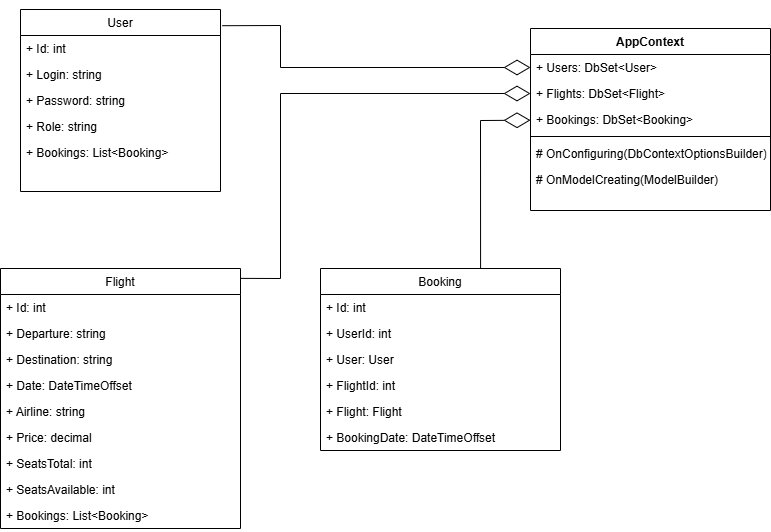

The diagram above was exported from draw.io. Its source (the exported page's mxGraphModel, read from the mxfile embedded in the PNG):
<mxGraphModel dx="1611" dy="671" grid="1" gridSize="10" guides="1" tooltips="1" connect="1" arrows="1" fold="1" page="1" pageScale="1" pageWidth="827" pageHeight="1169" math="0" shadow="0">
  <root>
    <mxCell id="0" />
    <mxCell id="1" parent="0" />
    <mxCell id="AppContext" value="AppContext" style="swimlane;fontStyle=1;align=center;verticalAlign=top;childLayout=stackLayout;horizontal=1;startSize=26;horizontalStack=0;resizeParent=1;resizeLast=0;collapsible=1;marginBottom=0;rounded=0;shadow=0;strokeWidth=1;" vertex="1" parent="1">
      <mxGeometry x="550" y="300" width="240" height="182" as="geometry" />
    </mxCell>
    <mxCell id="AppContextField1" value="+ Users: DbSet&lt;User&gt;" style="text;align=left;verticalAlign=top;spacingLeft=4;spacingRight=4;overflow=hidden;rotatable=0;points=[[0,0.5],[1,0.5]];portConstraint=eastwest;" vertex="1" parent="AppContext">
      <mxGeometry y="26" width="240" height="26" as="geometry" />
    </mxCell>
    <mxCell id="AppContextField2" value="+ Flights: DbSet&lt;Flight&gt;" style="text;align=left;verticalAlign=top;spacingLeft=4;spacingRight=4;overflow=hidden;rotatable=0;points=[[0,0.5],[1,0.5]];portConstraint=eastwest;" vertex="1" parent="AppContext">
      <mxGeometry y="52" width="240" height="26" as="geometry" />
    </mxCell>
    <mxCell id="AppContextField3" value="+ Bookings: DbSet&lt;Booking&gt;" style="text;align=left;verticalAlign=top;spacingLeft=4;spacingRight=4;overflow=hidden;rotatable=0;points=[[0,0.5],[1,0.5]];portConstraint=eastwest;" vertex="1" parent="AppContext">
      <mxGeometry y="78" width="240" height="26" as="geometry" />
    </mxCell>
    <mxCell id="AppContextSeparator" value="" style="line;html=1;strokeWidth=1;align=left;verticalAlign=middle;spacingTop=-1;spacingLeft=3;spacingRight=3;rotatable=0;labelPosition=right;points=[];portConstraint=eastwest;" vertex="1" parent="AppContext">
      <mxGeometry y="104" width="240" height="8" as="geometry" />
    </mxCell>
    <mxCell id="AppContextMethod1" value="# OnConfiguring(DbContextOptionsBuilder)" style="text;align=left;verticalAlign=top;spacingLeft=4;spacingRight=4;overflow=hidden;rotatable=0;points=[[0,0.5],[1,0.5]];portConstraint=eastwest;" vertex="1" parent="AppContext">
      <mxGeometry y="112" width="240" height="26" as="geometry" />
    </mxCell>
    <mxCell id="AppContextMethod2" value="# OnModelCreating(ModelBuilder)" style="text;align=left;verticalAlign=top;spacingLeft=4;spacingRight=4;overflow=hidden;rotatable=0;points=[[0,0.5],[1,0.5]];portConstraint=eastwest;" vertex="1" parent="AppContext">
      <mxGeometry y="138" width="240" height="26" as="geometry" />
    </mxCell>
    <mxCell id="User" value="User" style="swimlane;fontStyle=0;align=center;verticalAlign=top;childLayout=stackLayout;horizontal=1;startSize=26;horizontalStack=0;resizeParent=1;resizeLast=0;collapsible=1;marginBottom=0;rounded=0;shadow=0;strokeWidth=1;" vertex="1" parent="1">
      <mxGeometry x="40" y="281" width="200" height="182" as="geometry" />
    </mxCell>
    <mxCell id="UserField1" value="+ Id: int" style="text;align=left;verticalAlign=top;spacingLeft=4;spacingRight=4;overflow=hidden;rotatable=0;points=[[0,0.5],[1,0.5]];portConstraint=eastwest;" vertex="1" parent="User">
      <mxGeometry y="26" width="200" height="26" as="geometry" />
    </mxCell>
    <mxCell id="UserField2" value="+ Login: string" style="text;align=left;verticalAlign=top;spacingLeft=4;spacingRight=4;overflow=hidden;rotatable=0;points=[[0,0.5],[1,0.5]];portConstraint=eastwest;" vertex="1" parent="User">
      <mxGeometry y="52" width="200" height="26" as="geometry" />
    </mxCell>
    <mxCell id="UserField3" value="+ Password: string" style="text;align=left;verticalAlign=top;spacingLeft=4;spacingRight=4;overflow=hidden;rotatable=0;points=[[0,0.5],[1,0.5]];portConstraint=eastwest;" vertex="1" parent="User">
      <mxGeometry y="78" width="200" height="26" as="geometry" />
    </mxCell>
    <mxCell id="UserField4" value="+ Role: string" style="text;align=left;verticalAlign=top;spacingLeft=4;spacingRight=4;overflow=hidden;rotatable=0;points=[[0,0.5],[1,0.5]];portConstraint=eastwest;" vertex="1" parent="User">
      <mxGeometry y="104" width="200" height="26" as="geometry" />
    </mxCell>
    <mxCell id="UserField5" value="+ Bookings: List&lt;Booking&gt;" style="text;align=left;verticalAlign=top;spacingLeft=4;spacingRight=4;overflow=hidden;rotatable=0;points=[[0,0.5],[1,0.5]];portConstraint=eastwest;" vertex="1" parent="User">
      <mxGeometry y="130" width="200" height="26" as="geometry" />
    </mxCell>
    <mxCell id="Flight" value="Flight" style="swimlane;fontStyle=0;align=center;verticalAlign=top;childLayout=stackLayout;horizontal=1;startSize=26;horizontalStack=0;resizeParent=1;resizeLast=0;collapsible=1;marginBottom=0;rounded=0;shadow=0;strokeWidth=1;" vertex="1" parent="1">
      <mxGeometry x="20" y="540" width="240" height="260" as="geometry" />
    </mxCell>
    <mxCell id="FlightField1" value="+ Id: int" style="text;align=left;verticalAlign=top;spacingLeft=4;spacingRight=4;overflow=hidden;rotatable=0;points=[[0,0.5],[1,0.5]];portConstraint=eastwest;" vertex="1" parent="Flight">
      <mxGeometry y="26" width="240" height="26" as="geometry" />
    </mxCell>
    <mxCell id="FlightField2" value="+ Departure: string" style="text;align=left;verticalAlign=top;spacingLeft=4;spacingRight=4;overflow=hidden;rotatable=0;points=[[0,0.5],[1,0.5]];portConstraint=eastwest;" vertex="1" parent="Flight">
      <mxGeometry y="52" width="240" height="26" as="geometry" />
    </mxCell>
    <mxCell id="FlightField3" value="+ Destination: string" style="text;align=left;verticalAlign=top;spacingLeft=4;spacingRight=4;overflow=hidden;rotatable=0;points=[[0,0.5],[1,0.5]];portConstraint=eastwest;" vertex="1" parent="Flight">
      <mxGeometry y="78" width="240" height="26" as="geometry" />
    </mxCell>
    <mxCell id="FlightField4" value="+ Date: DateTimeOffset" style="text;align=left;verticalAlign=top;spacingLeft=4;spacingRight=4;overflow=hidden;rotatable=0;points=[[0,0.5],[1,0.5]];portConstraint=eastwest;" vertex="1" parent="Flight">
      <mxGeometry y="104" width="240" height="26" as="geometry" />
    </mxCell>
    <mxCell id="FlightField5" value="+ Airline: string" style="text;align=left;verticalAlign=top;spacingLeft=4;spacingRight=4;overflow=hidden;rotatable=0;points=[[0,0.5],[1,0.5]];portConstraint=eastwest;" vertex="1" parent="Flight">
      <mxGeometry y="130" width="240" height="26" as="geometry" />
    </mxCell>
    <mxCell id="FlightField6" value="+ Price: decimal" style="text;align=left;verticalAlign=top;spacingLeft=4;spacingRight=4;overflow=hidden;rotatable=0;points=[[0,0.5],[1,0.5]];portConstraint=eastwest;" vertex="1" parent="Flight">
      <mxGeometry y="156" width="240" height="26" as="geometry" />
    </mxCell>
    <mxCell id="FlightField7" value="+ SeatsTotal: int" style="text;align=left;verticalAlign=top;spacingLeft=4;spacingRight=4;overflow=hidden;rotatable=0;points=[[0,0.5],[1,0.5]];portConstraint=eastwest;" vertex="1" parent="Flight">
      <mxGeometry y="182" width="240" height="26" as="geometry" />
    </mxCell>
    <mxCell id="FlightField8" value="+ SeatsAvailable: int" style="text;align=left;verticalAlign=top;spacingLeft=4;spacingRight=4;overflow=hidden;rotatable=0;points=[[0,0.5],[1,0.5]];portConstraint=eastwest;" vertex="1" parent="Flight">
      <mxGeometry y="208" width="240" height="26" as="geometry" />
    </mxCell>
    <mxCell id="FlightField9" value="+ Bookings: List&lt;Booking&gt;" style="text;align=left;verticalAlign=top;spacingLeft=4;spacingRight=4;overflow=hidden;rotatable=0;points=[[0,0.5],[1,0.5]];portConstraint=eastwest;" vertex="1" parent="Flight">
      <mxGeometry y="234" width="240" height="26" as="geometry" />
    </mxCell>
    <mxCell id="Booking" value="Booking" style="swimlane;fontStyle=0;align=center;verticalAlign=top;childLayout=stackLayout;horizontal=1;startSize=26;horizontalStack=0;resizeParent=1;resizeLast=0;collapsible=1;marginBottom=0;rounded=0;shadow=0;strokeWidth=1;" vertex="1" parent="1">
      <mxGeometry x="340" y="540" width="240" height="182" as="geometry" />
    </mxCell>
    <mxCell id="BookingField1" value="+ Id: int" style="text;align=left;verticalAlign=top;spacingLeft=4;spacingRight=4;overflow=hidden;rotatable=0;points=[[0,0.5],[1,0.5]];portConstraint=eastwest;" vertex="1" parent="Booking">
      <mxGeometry y="26" width="240" height="26" as="geometry" />
    </mxCell>
    <mxCell id="BookingField2" value="+ UserId: int" style="text;align=left;verticalAlign=top;spacingLeft=4;spacingRight=4;overflow=hidden;rotatable=0;points=[[0,0.5],[1,0.5]];portConstraint=eastwest;" vertex="1" parent="Booking">
      <mxGeometry y="52" width="240" height="26" as="geometry" />
    </mxCell>
    <mxCell id="BookingField3" value="+ User: User" style="text;align=left;verticalAlign=top;spacingLeft=4;spacingRight=4;overflow=hidden;rotatable=0;points=[[0,0.5],[1,0.5]];portConstraint=eastwest;" vertex="1" parent="Booking">
      <mxGeometry y="78" width="240" height="26" as="geometry" />
    </mxCell>
    <mxCell id="BookingField4" value="+ FlightId: int" style="text;align=left;verticalAlign=top;spacingLeft=4;spacingRight=4;overflow=hidden;rotatable=0;points=[[0,0.5],[1,0.5]];portConstraint=eastwest;" vertex="1" parent="Booking">
      <mxGeometry y="104" width="240" height="26" as="geometry" />
    </mxCell>
    <mxCell id="BookingField5" value="+ Flight: Flight" style="text;align=left;verticalAlign=top;spacingLeft=4;spacingRight=4;overflow=hidden;rotatable=0;points=[[0,0.5],[1,0.5]];portConstraint=eastwest;" vertex="1" parent="Booking">
      <mxGeometry y="130" width="240" height="26" as="geometry" />
    </mxCell>
    <mxCell id="BookingField6" value="+ BookingDate: DateTimeOffset" style="text;align=left;verticalAlign=top;spacingLeft=4;spacingRight=4;overflow=hidden;rotatable=0;points=[[0,0.5],[1,0.5]];portConstraint=eastwest;" vertex="1" parent="Booking">
      <mxGeometry y="156" width="240" height="26" as="geometry" />
    </mxCell>
    <mxCell id="AppContextToUser" value="" style="endArrow=diamondThin;endFill=0;endSize=24;html=1;rounded=0;entryX=0;entryY=0.5;entryDx=0;entryDy=0;exitX=1.009;exitY=0.089;exitDx=0;exitDy=0;exitPerimeter=0;" edge="1" parent="1" source="User" target="AppContextField1">
      <mxGeometry width="50" height="50" relative="1" as="geometry">
        <mxPoint x="250" y="360" as="sourcePoint" />
        <mxPoint x="140" y="320" as="targetPoint" />
        <Array as="points">
          <mxPoint x="300" y="297" />
          <mxPoint x="300" y="339" />
        </Array>
      </mxGeometry>
    </mxCell>
    <mxCell id="AppContextToBooking" value="" style="endArrow=diamondThin;endFill=0;endSize=24;html=1;rounded=0;exitX=0.667;exitY=0;exitDx=0;exitDy=0;exitPerimeter=0;" edge="1" parent="1" source="Booking" target="AppContextField3">
      <mxGeometry width="50" height="50" relative="1" as="geometry">
        <mxPoint x="280" y="540" as="sourcePoint" />
        <mxPoint x="720" y="320" as="targetPoint" />
        <Array as="points">
          <mxPoint x="500" y="392" />
        </Array>
      </mxGeometry>
    </mxCell>
    <mxCell id="AppContextToFlight" value="" style="endArrow=diamondThin;endFill=0;endSize=24;html=1;rounded=0;exitX=1.002;exitY=0.038;exitDx=0;exitDy=0;entryX=0;entryY=0.5;entryDx=0;entryDy=0;exitPerimeter=0;" edge="1" parent="1" source="Flight" target="AppContextField2">
      <mxGeometry width="50" height="50" relative="1" as="geometry">
        <mxPoint x="320" y="200" as="sourcePoint" />
        <mxPoint x="420" y="320" as="targetPoint" />
        <Array as="points">
          <mxPoint x="300" y="550" />
          <mxPoint x="300" y="365" />
        </Array>
      </mxGeometry>
    </mxCell>
  </root>
</mxGraphModel>